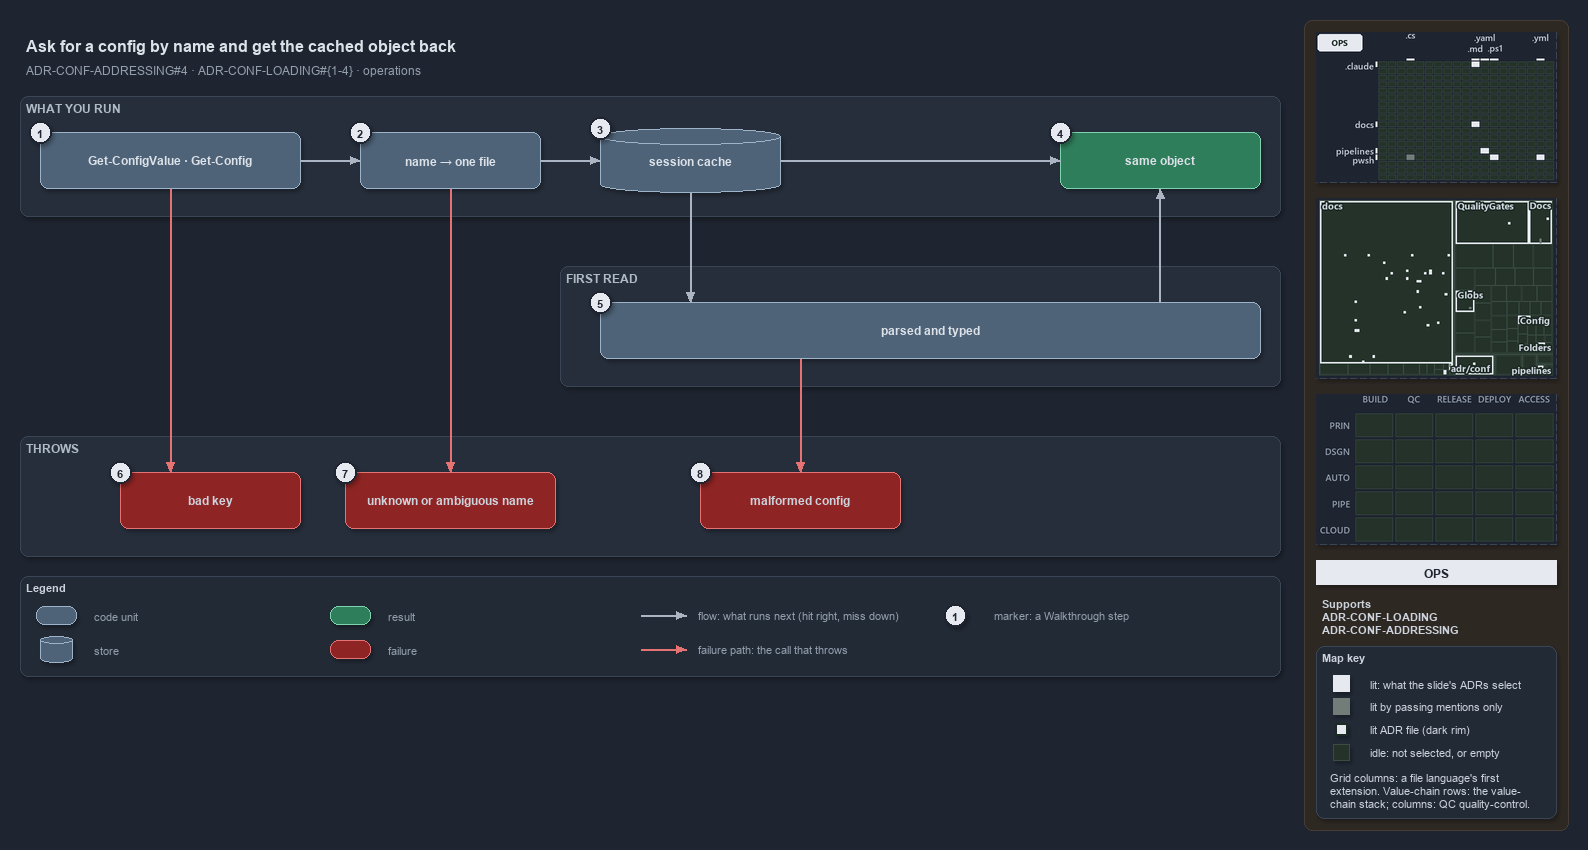

The diagram above was exported from draw.io. Its source (the exported page's mxGraphModel, read from the mxfile embedded in the PNG):
<mxGraphModel dx="1024" dy="768" grid="0" gridSize="10" guides="1" tooltips="1" connect="1" arrows="1" fold="1" page="1" pageScale="1" pageWidth="1572" pageHeight="700" background="#1E2430" math="0" shadow="1">
  <root>
    <mxCell id="0" />
    <mxCell id="1" parent="0" />
    <mxCell id="sidebar-bg" value="" style="rounded=1;arcSize=2;html=1;fillColor=#2E2823;strokeColor=#453C33;shadow=0;" vertex="1" parent="1">
      <mxGeometry x="1304" y="4" width="264" height="810" as="geometry" />
    </mxCell>
    <mxCell id="title" value="Ask for a config by name and get the cached object back" style="text;html=1;align=left;verticalAlign=middle;fontSize=16;fontStyle=1;fontColor=#DDE2E9;" vertex="1" parent="1">
      <mxGeometry x="20" y="14" width="1260" height="30" as="geometry" />
    </mxCell>
    <mxCell id="subtitle" value="ADR-CONF-ADDRESSING#4 &amp;#183; ADR-CONF-LOADING#{1-4} &amp;#183; operations" style="text;html=1;align=left;verticalAlign=middle;fontSize=12;fontColor=#949FAE;" vertex="1" parent="1">
      <mxGeometry x="20" y="44" width="1240" height="20" as="geometry" />
    </mxCell>
    <mxCell id="band-run" value="WHAT YOU RUN" style="rounded=1;html=1;arcSize=3;fillColor=#262E3B;strokeColor=#3A4555;verticalAlign=top;align=left;spacingLeft=8;fontStyle=1;fontSize=12;fontColor=#B0BAC7;" vertex="1" parent="1">
      <mxGeometry x="20" y="80" width="1260" height="120" as="geometry" />
    </mxCell>
    <mxCell id="band-first" value="FIRST READ" style="rounded=1;html=1;arcSize=3;fillColor=#262E3B;strokeColor=#3A4555;verticalAlign=top;align=left;spacingLeft=8;fontStyle=1;fontSize=12;fontColor=#B0BAC7;" vertex="1" parent="1">
      <mxGeometry x="560" y="250" width="720" height="120" as="geometry" />
    </mxCell>
    <mxCell id="band-throws" value="THROWS" style="rounded=1;html=1;arcSize=3;fillColor=#262E3B;strokeColor=#3A4555;verticalAlign=top;align=left;spacingLeft=8;fontStyle=1;fontSize=12;fontColor=#B0BAC7;" vertex="1" parent="1">
      <mxGeometry x="20" y="420" width="1260" height="120" as="geometry" />
    </mxCell>
    <mxCell id="cmd" value="&lt;b&gt;Get-ConfigValue · Get-Config&lt;/b&gt;" style="rounded=1;whiteSpace=wrap;html=1;arcSize=20;fillColor=#4E6378;strokeColor=#9FB3C8;fontSize=12;fontColor=#DDE2E9;" vertex="1" parent="1">
      <mxGeometry x="40" y="116" width="260" height="56" as="geometry" />
    </mxCell>
    <mxCell id="name" value="&lt;b&gt;name → one file&lt;/b&gt;" style="rounded=1;whiteSpace=wrap;html=1;arcSize=20;fillColor=#4E6378;strokeColor=#9FB3C8;fontSize=12;fontColor=#DDE2E9;" vertex="1" parent="1">
      <mxGeometry x="360" y="116" width="180" height="56" as="geometry" />
    </mxCell>
    <mxCell id="cache" value="&lt;b&gt;session cache&lt;/b&gt;" style="shape=cylinder3;boundedLbl=1;backgroundOutline=1;size=8;whiteSpace=wrap;html=1;fillColor=#4E6378;strokeColor=#9FB3C8;fontSize=12;fontColor=#DDE2E9;" vertex="1" parent="1">
      <mxGeometry x="600" y="112" width="180" height="64" as="geometry" />
    </mxCell>
    <mxCell id="same" value="&lt;b&gt;same object&lt;/b&gt;" style="rounded=1;whiteSpace=wrap;html=1;arcSize=20;fillColor=#2E7D5B;strokeColor=#7FD3AE;fontColor=#DDE2E9;fontSize=12;" vertex="1" parent="1">
      <mxGeometry x="1060" y="116" width="200" height="56" as="geometry" />
    </mxCell>
    <mxCell id="parsed" value="&lt;b&gt;parsed and typed&lt;/b&gt;" style="rounded=1;whiteSpace=wrap;html=1;arcSize=20;fillColor=#4E6378;strokeColor=#9FB3C8;fontSize=12;fontColor=#DDE2E9;" vertex="1" parent="1">
      <mxGeometry x="600" y="286" width="660" height="56" as="geometry" />
    </mxCell>
    <mxCell id="badkey" value="&lt;b&gt;bad key&lt;/b&gt;" style="rounded=1;whiteSpace=wrap;html=1;arcSize=20;fillColor=#8E2424;strokeColor=#E57373;fontSize=12;" vertex="1" parent="1">
      <mxGeometry x="120" y="456" width="180" height="56" as="geometry" />
    </mxCell>
    <mxCell id="unknown" value="&lt;b&gt;unknown or ambiguous name&lt;/b&gt;" style="rounded=1;whiteSpace=wrap;html=1;arcSize=20;fillColor=#8E2424;strokeColor=#E57373;fontSize=12;" vertex="1" parent="1">
      <mxGeometry x="345" y="456" width="210" height="56" as="geometry" />
    </mxCell>
    <mxCell id="malformed" value="&lt;b&gt;malformed config&lt;/b&gt;" style="rounded=1;whiteSpace=wrap;html=1;arcSize=20;fillColor=#8E2424;strokeColor=#E57373;fontSize=12;" vertex="1" parent="1">
      <mxGeometry x="700" y="456" width="200" height="56" as="geometry" />
    </mxCell>
    <mxCell id="p-cmd-name-a" value="" style="text;html=1;strokeColor=none;fillColor=none;" vertex="1" parent="1">
      <mxGeometry x="300" y="144" width="1" height="1" as="geometry" />
    </mxCell>
    <mxCell id="p-cmd-name-b" value="" style="text;html=1;strokeColor=none;fillColor=none;" vertex="1" parent="1">
      <mxGeometry x="360" y="144" width="1" height="1" as="geometry" />
    </mxCell>
    <mxCell id="edge-cmd-name" value="" style="edgeStyle=orthogonalEdgeStyle;rounded=1;html=1;fontSize=10;endArrow=block;strokeColor=#AAB4C3;fontColor=#CDD3DC;shadow=0;" edge="1" parent="1" source="p-cmd-name-a" target="p-cmd-name-b">
      <mxGeometry relative="1" as="geometry" />
    </mxCell>
    <mxCell id="p-name-cache-a" value="" style="text;html=1;strokeColor=none;fillColor=none;" vertex="1" parent="1">
      <mxGeometry x="540" y="144" width="1" height="1" as="geometry" />
    </mxCell>
    <mxCell id="p-name-cache-b" value="" style="text;html=1;strokeColor=none;fillColor=none;" vertex="1" parent="1">
      <mxGeometry x="600" y="144" width="1" height="1" as="geometry" />
    </mxCell>
    <mxCell id="edge-name-cache" value="" style="edgeStyle=orthogonalEdgeStyle;rounded=1;html=1;fontSize=10;endArrow=block;strokeColor=#AAB4C3;fontColor=#CDD3DC;shadow=0;" edge="1" parent="1" source="p-name-cache-a" target="p-name-cache-b">
      <mxGeometry relative="1" as="geometry" />
    </mxCell>
    <mxCell id="p-cache-same-a" value="" style="text;html=1;strokeColor=none;fillColor=none;" vertex="1" parent="1">
      <mxGeometry x="780" y="144" width="1" height="1" as="geometry" />
    </mxCell>
    <mxCell id="p-cache-same-b" value="" style="text;html=1;strokeColor=none;fillColor=none;" vertex="1" parent="1">
      <mxGeometry x="1060" y="144" width="1" height="1" as="geometry" />
    </mxCell>
    <mxCell id="edge-cache-same" value="" style="edgeStyle=orthogonalEdgeStyle;rounded=1;html=1;fontSize=10;endArrow=block;strokeColor=#AAB4C3;fontColor=#CDD3DC;shadow=0;" edge="1" parent="1" source="p-cache-same-a" target="p-cache-same-b">
      <mxGeometry relative="1" as="geometry" />
    </mxCell>
    <mxCell id="p-cache-parsed-a" value="" style="text;html=1;strokeColor=none;fillColor=none;" vertex="1" parent="1">
      <mxGeometry x="690" y="176" width="1" height="1" as="geometry" />
    </mxCell>
    <mxCell id="p-cache-parsed-b" value="" style="text;html=1;strokeColor=none;fillColor=none;" vertex="1" parent="1">
      <mxGeometry x="690" y="286" width="1" height="1" as="geometry" />
    </mxCell>
    <mxCell id="edge-cache-parsed" value="" style="edgeStyle=orthogonalEdgeStyle;rounded=1;html=1;fontSize=10;endArrow=block;strokeColor=#AAB4C3;fontColor=#CDD3DC;shadow=0;" edge="1" parent="1" source="p-cache-parsed-a" target="p-cache-parsed-b">
      <mxGeometry relative="1" as="geometry" />
    </mxCell>
    <mxCell id="p-parsed-same-a" value="" style="text;html=1;strokeColor=none;fillColor=none;" vertex="1" parent="1">
      <mxGeometry x="1160" y="286" width="1" height="1" as="geometry" />
    </mxCell>
    <mxCell id="p-parsed-same-b" value="" style="text;html=1;strokeColor=none;fillColor=none;" vertex="1" parent="1">
      <mxGeometry x="1160" y="172" width="1" height="1" as="geometry" />
    </mxCell>
    <mxCell id="edge-parsed-same" value="" style="edgeStyle=orthogonalEdgeStyle;rounded=1;html=1;fontSize=10;endArrow=block;strokeColor=#AAB4C3;fontColor=#CDD3DC;shadow=0;" edge="1" parent="1" source="p-parsed-same-a" target="p-parsed-same-b">
      <mxGeometry relative="1" as="geometry" />
    </mxCell>
    <mxCell id="p-cmd-badkey-a" value="" style="text;html=1;strokeColor=none;fillColor=none;" vertex="1" parent="1">
      <mxGeometry x="170" y="172" width="1" height="1" as="geometry" />
    </mxCell>
    <mxCell id="p-cmd-badkey-b" value="" style="text;html=1;strokeColor=none;fillColor=none;" vertex="1" parent="1">
      <mxGeometry x="170" y="456" width="1" height="1" as="geometry" />
    </mxCell>
    <mxCell id="edge-cmd-badkey" value="" style="edgeStyle=orthogonalEdgeStyle;rounded=1;html=1;fontSize=10;endArrow=block;strokeColor=#E57373;fontColor=#CDD3DC;shadow=0;" edge="1" parent="1" source="p-cmd-badkey-a" target="p-cmd-badkey-b">
      <mxGeometry relative="1" as="geometry" />
    </mxCell>
    <mxCell id="p-name-unknown-a" value="" style="text;html=1;strokeColor=none;fillColor=none;" vertex="1" parent="1">
      <mxGeometry x="450" y="172" width="1" height="1" as="geometry" />
    </mxCell>
    <mxCell id="p-name-unknown-b" value="" style="text;html=1;strokeColor=none;fillColor=none;" vertex="1" parent="1">
      <mxGeometry x="450" y="456" width="1" height="1" as="geometry" />
    </mxCell>
    <mxCell id="edge-name-unknown" value="" style="edgeStyle=orthogonalEdgeStyle;rounded=1;html=1;fontSize=10;endArrow=block;strokeColor=#E57373;fontColor=#CDD3DC;shadow=0;" edge="1" parent="1" source="p-name-unknown-a" target="p-name-unknown-b">
      <mxGeometry relative="1" as="geometry" />
    </mxCell>
    <mxCell id="p-parsed-malformed-a" value="" style="text;html=1;strokeColor=none;fillColor=none;" vertex="1" parent="1">
      <mxGeometry x="800" y="342" width="1" height="1" as="geometry" />
    </mxCell>
    <mxCell id="p-parsed-malformed-b" value="" style="text;html=1;strokeColor=none;fillColor=none;" vertex="1" parent="1">
      <mxGeometry x="800" y="456" width="1" height="1" as="geometry" />
    </mxCell>
    <mxCell id="edge-parsed-malformed" value="" style="edgeStyle=orthogonalEdgeStyle;rounded=1;html=1;fontSize=10;endArrow=block;strokeColor=#E57373;fontColor=#CDD3DC;shadow=0;" edge="1" parent="1" source="p-parsed-malformed-a" target="p-parsed-malformed-b">
      <mxGeometry relative="1" as="geometry" />
    </mxCell>
    <mxCell id="legend" value="&lt;b&gt;Legend&lt;/b&gt;" style="rounded=1;whiteSpace=wrap;html=1;arcSize=6;fillColor=#222A36;strokeColor=#3A4555;align=left;verticalAlign=top;spacing=8;fontSize=11;fontColor=#CDD3DC;" vertex="1" parent="1">
      <mxGeometry x="20" y="560" width="1260" height="100" as="geometry" />
    </mxCell>
    <mxCell id="legend-0" value="" style="rounded=1;whiteSpace=wrap;html=1;arcSize=20;fillColor=#4E6378;strokeColor=#9FB3C8;fontColor=#DDE2E9;" vertex="1" parent="1">
      <mxGeometry x="36" y="590" width="40" height="18" as="geometry" />
    </mxCell>
    <mxCell id="legend-0-text" value="code unit" style="text;html=1;align=left;verticalAlign=middle;fontSize=11;fontColor=#949FAE;" vertex="1" parent="1">
      <mxGeometry x="88" y="589" width="230" height="20" as="geometry" />
    </mxCell>
    <mxCell id="legend-1" value="" style="shape=cylinder3;boundedLbl=1;backgroundOutline=1;size=4;whiteSpace=wrap;html=1;fillColor=#4E6378;strokeColor=#9FB3C8;fontColor=#DDE2E9;" vertex="1" parent="1">
      <mxGeometry x="40" y="620" width="32" height="26" as="geometry" />
    </mxCell>
    <mxCell id="legend-1-text" value="store" style="text;html=1;align=left;verticalAlign=middle;fontSize=11;fontColor=#949FAE;" vertex="1" parent="1">
      <mxGeometry x="88" y="623" width="230" height="20" as="geometry" />
    </mxCell>
    <mxCell id="legend-2" value="" style="rounded=1;whiteSpace=wrap;html=1;arcSize=20;fillColor=#2E7D5B;strokeColor=#7FD3AE;fontColor=#DDE2E9;" vertex="1" parent="1">
      <mxGeometry x="330" y="590" width="40" height="18" as="geometry" />
    </mxCell>
    <mxCell id="legend-2-text" value="result" style="text;html=1;align=left;verticalAlign=middle;fontSize=11;fontColor=#949FAE;" vertex="1" parent="1">
      <mxGeometry x="382" y="589" width="230" height="20" as="geometry" />
    </mxCell>
    <mxCell id="legend-3" value="" style="rounded=1;whiteSpace=wrap;html=1;arcSize=20;fillColor=#8E2424;strokeColor=#E57373;" vertex="1" parent="1">
      <mxGeometry x="330" y="624" width="40" height="18" as="geometry" />
    </mxCell>
    <mxCell id="legend-3-text" value="failure" style="text;html=1;align=left;verticalAlign=middle;fontSize=11;fontColor=#949FAE;" vertex="1" parent="1">
      <mxGeometry x="382" y="623" width="230" height="20" as="geometry" />
    </mxCell>
    <mxCell id="legend-4-a" value="" style="text;html=1;strokeColor=none;fillColor=none;" vertex="1" parent="1">
      <mxGeometry x="640" y="599" width="1" height="1" as="geometry" />
    </mxCell>
    <mxCell id="legend-4-b" value="" style="text;html=1;strokeColor=none;fillColor=none;" vertex="1" parent="1">
      <mxGeometry x="686" y="599" width="1" height="1" as="geometry" />
    </mxCell>
    <mxCell id="legend-4" value="" style="edgeStyle=orthogonalEdgeStyle;rounded=1;html=1;endArrow=block;strokeColor=#AAB4C3;fontColor=#CDD3DC;shadow=0;" edge="1" parent="1" source="legend-4-a" target="legend-4-b">
      <mxGeometry relative="1" as="geometry" />
    </mxCell>
    <mxCell id="legend-4-text" value="flow: what runs next (hit right, miss down)" style="text;html=1;align=left;verticalAlign=middle;fontSize=11;fontColor=#949FAE;" vertex="1" parent="1">
      <mxGeometry x="692" y="589" width="280" height="20" as="geometry" />
    </mxCell>
    <mxCell id="legend-5-a" value="" style="text;html=1;strokeColor=none;fillColor=none;" vertex="1" parent="1">
      <mxGeometry x="640" y="633" width="1" height="1" as="geometry" />
    </mxCell>
    <mxCell id="legend-5-b" value="" style="text;html=1;strokeColor=none;fillColor=none;" vertex="1" parent="1">
      <mxGeometry x="686" y="633" width="1" height="1" as="geometry" />
    </mxCell>
    <mxCell id="legend-5" value="" style="edgeStyle=orthogonalEdgeStyle;rounded=1;html=1;endArrow=block;strokeColor=#E57373;fontColor=#CDD3DC;shadow=0;" edge="1" parent="1" source="legend-5-a" target="legend-5-b">
      <mxGeometry relative="1" as="geometry" />
    </mxCell>
    <mxCell id="legend-5-text" value="failure path: the call that throws" style="text;html=1;align=left;verticalAlign=middle;fontSize=11;fontColor=#949FAE;" vertex="1" parent="1">
      <mxGeometry x="692" y="623" width="280" height="20" as="geometry" />
    </mxCell>
    <mxCell id="legend-6" value="1" style="ellipse;html=1;fillColor=#E6EAF0;strokeColor=#1E2430;strokeWidth=2;fontColor=#1E2430;fontStyle=1;fontSize=11;" vertex="1" parent="1">
      <mxGeometry x="944" y="588" width="22" height="22" as="geometry" />
    </mxCell>
    <mxCell id="legend-6-text" value="marker: a Walkthrough step" style="text;html=1;align=left;verticalAlign=middle;fontSize=11;fontColor=#949FAE;" vertex="1" parent="1">
      <mxGeometry x="988" y="589" width="230" height="20" as="geometry" />
    </mxCell>
    <mxCell id="mark-1" value="1" style="ellipse;html=1;fillColor=#E6EAF0;strokeColor=#1E2430;strokeWidth=2;fontColor=#1E2430;fontStyle=1;fontSize=11;" vertex="1" parent="1">
      <mxGeometry x="29" y="105" width="22" height="22" as="geometry" />
    </mxCell>
    <mxCell id="mark-2" value="2" style="ellipse;html=1;fillColor=#E6EAF0;strokeColor=#1E2430;strokeWidth=2;fontColor=#1E2430;fontStyle=1;fontSize=11;" vertex="1" parent="1">
      <mxGeometry x="349" y="105" width="22" height="22" as="geometry" />
    </mxCell>
    <mxCell id="mark-3" value="3" style="ellipse;html=1;fillColor=#E6EAF0;strokeColor=#1E2430;strokeWidth=2;fontColor=#1E2430;fontStyle=1;fontSize=11;" vertex="1" parent="1">
      <mxGeometry x="589" y="101" width="22" height="22" as="geometry" />
    </mxCell>
    <mxCell id="mark-4" value="4" style="ellipse;html=1;fillColor=#E6EAF0;strokeColor=#1E2430;strokeWidth=2;fontColor=#1E2430;fontStyle=1;fontSize=11;" vertex="1" parent="1">
      <mxGeometry x="1049" y="105" width="22" height="22" as="geometry" />
    </mxCell>
    <mxCell id="mark-5" value="5" style="ellipse;html=1;fillColor=#E6EAF0;strokeColor=#1E2430;strokeWidth=2;fontColor=#1E2430;fontStyle=1;fontSize=11;" vertex="1" parent="1">
      <mxGeometry x="589" y="275" width="22" height="22" as="geometry" />
    </mxCell>
    <mxCell id="mark-6" value="6" style="ellipse;html=1;fillColor=#E6EAF0;strokeColor=#1E2430;strokeWidth=2;fontColor=#1E2430;fontStyle=1;fontSize=11;" vertex="1" parent="1">
      <mxGeometry x="109" y="445" width="22" height="22" as="geometry" />
    </mxCell>
    <mxCell id="mark-7" value="7" style="ellipse;html=1;fillColor=#E6EAF0;strokeColor=#1E2430;strokeWidth=2;fontColor=#1E2430;fontStyle=1;fontSize=11;" vertex="1" parent="1">
      <mxGeometry x="334" y="445" width="22" height="22" as="geometry" />
    </mxCell>
    <mxCell id="mark-8" value="8" style="ellipse;html=1;fillColor=#E6EAF0;strokeColor=#1E2430;strokeWidth=2;fontColor=#1E2430;fontStyle=1;fontSize=11;" vertex="1" parent="1">
      <mxGeometry x="689" y="445" width="22" height="22" as="geometry" />
    </mxCell>
    <mxCell id="minimap-grid" value="" style="shape=image;html=1;imageAspect=0;aspect=fixed;verticalLabelPosition=bottom;strokeColor=#3A4555;dashed=1;fillColor=#222A36;image=data:image/png,(base64 omitted: 11340 chars);" vertex="1" parent="1">
      <mxGeometry x="1316" y="16" width="240" height="150" as="geometry" />
    </mxCell>
    <mxCell id="minimap-tree" value="" style="shape=image;html=1;imageAspect=0;aspect=fixed;verticalLabelPosition=bottom;strokeColor=#3A4555;dashed=1;fillColor=#222A36;image=data:image/png,(base64 omitted: 21344 chars);" vertex="1" parent="1">
      <mxGeometry x="1316" y="182" width="240" height="180" as="geometry" />
    </mxCell>
    <mxCell id="minimap-chain" value="" style="shape=image;html=1;imageAspect=0;aspect=fixed;verticalLabelPosition=bottom;strokeColor=#3A4555;dashed=1;fillColor=#222A36;image=data:image/png,(base64 omitted: 11912 chars);" vertex="1" parent="1">
      <mxGeometry x="1316" y="378" width="240" height="150" as="geometry" />
    </mxCell>
    <mxCell id="lens-badge" value="OPS" style="rounded=0;whiteSpace=wrap;html=1;align=center;verticalAlign=middle;fontSize=12;fontStyle=1;fontColor=#1E2430;fillColor=#E6EAF0;strokeColor=none;" vertex="1" parent="1">
      <mxGeometry x="1316" y="544" width="240" height="24" as="geometry" />
    </mxCell>
    <mxCell id="supports" value="&lt;b&gt;Supports&lt;/b&gt;&lt;br&gt;ADR-CONF-LOADING&lt;br&gt;ADR-CONF-ADDRESSING" style="text;html=1;whiteSpace=wrap;align=left;verticalAlign=top;fontSize=11;fontColor=#CDD3DC;" vertex="1" parent="1">
      <mxGeometry x="1316" y="576" width="240" height="46" as="geometry" />
    </mxCell>
    <mxCell id="mapkey" value="&lt;b&gt;Map key&lt;/b&gt;" style="rounded=1;arcSize=6;whiteSpace=wrap;html=1;align=left;verticalAlign=top;fontSize=11;fontColor=#CDD3DC;fillColor=#222A36;strokeColor=#3A4555;spacingLeft=8;spacingTop=2;" vertex="1" parent="1">
      <mxGeometry x="1316" y="630" width="240" height="172" as="geometry" />
    </mxCell>
    <mxCell id="mapkey-lit" value="" style="rounded=0;html=1;fillColor=#E6EAF0;strokeColor=#E6EAF0;" vertex="1" parent="1">
      <mxGeometry x="1333.0" y="659.0" width="16" height="16" as="geometry" />
    </mxCell>
    <mxCell id="mapkey-lit-text" value="lit: what the slide's ADRs select" style="text;html=1;align=left;verticalAlign=middle;fontSize=11;fontColor=#CDD3DC;" vertex="1" parent="1">
      <mxGeometry x="1364" y="657" width="184" height="20" as="geometry" />
    </mxCell>
    <mxCell id="mapkey-touched" value="" style="rounded=0;html=1;fillColor=#727C79;strokeColor=#727C79;" vertex="1" parent="1">
      <mxGeometry x="1333.0" y="682.0" width="16" height="16" as="geometry" />
    </mxCell>
    <mxCell id="mapkey-touched-text" value="lit by passing mentions only" style="text;html=1;align=left;verticalAlign=middle;fontSize=11;fontColor=#CDD3DC;" vertex="1" parent="1">
      <mxGeometry x="1364" y="680" width="184" height="20" as="geometry" />
    </mxCell>
    <mxCell id="mapkey-adr" value="" style="rounded=0;html=1;fillColor=#E6EAF0;strokeColor=#1C2A24;strokeWidth=2;" vertex="1" parent="1">
      <mxGeometry x="1335.0" y="707.0" width="12" height="12" as="geometry" />
    </mxCell>
    <mxCell id="mapkey-adr-text" value="lit ADR file (dark rim)" style="text;html=1;align=left;verticalAlign=middle;fontSize=11;fontColor=#CDD3DC;" vertex="1" parent="1">
      <mxGeometry x="1364" y="703" width="184" height="20" as="geometry" />
    </mxCell>
    <mxCell id="mapkey-idle" value="" style="rounded=0;html=1;fillColor=#243229;strokeColor=#3B4D43;" vertex="1" parent="1">
      <mxGeometry x="1333.0" y="728.0" width="16" height="16" as="geometry" />
    </mxCell>
    <mxCell id="mapkey-idle-text" value="idle: not selected, or empty" style="text;html=1;align=left;verticalAlign=middle;fontSize=11;fontColor=#CDD3DC;" vertex="1" parent="1">
      <mxGeometry x="1364" y="726" width="184" height="20" as="geometry" />
    </mxCell>
    <mxCell id="mapkey-codes" value="Grid columns: a file language's first&lt;br&gt;extension. Value-chain rows: the value-&lt;br&gt;chain stack; columns: QC quality-control." style="text;html=1;align=left;verticalAlign=top;whiteSpace=wrap;fontSize=11;fontColor=#CDD3DC;" vertex="1" parent="1">
      <mxGeometry x="1324" y="750" width="224" height="46" as="geometry" />
    </mxCell>
  </root>
</mxGraphModel>